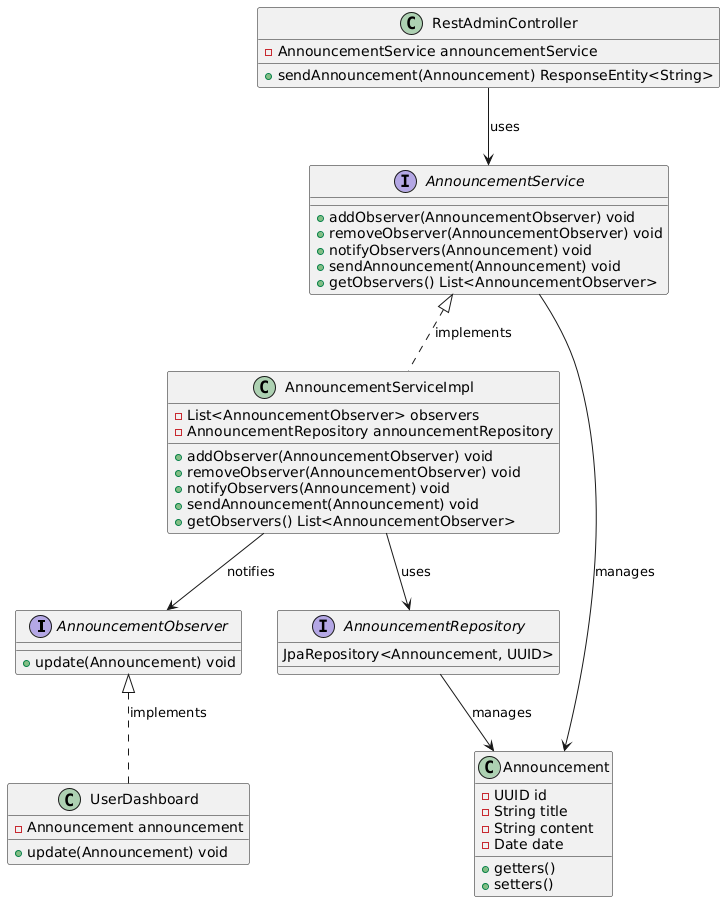

The diagram above was rendered by PlantUML. Its source (embedded in the PNG):
@startuml
interface AnnouncementObserver {
        +update(Announcement) void
    }
    
    class UserDashboard {
        -Announcement announcement
        +update(Announcement) void
    }
    
    interface AnnouncementService {
        +addObserver(AnnouncementObserver) void
        +removeObserver(AnnouncementObserver) void
        +notifyObservers(Announcement) void
        +sendAnnouncement(Announcement) void
        +getObservers() List<AnnouncementObserver>
    }
    
    class AnnouncementServiceImpl {
        -List<AnnouncementObserver> observers
        -AnnouncementRepository announcementRepository
        +addObserver(AnnouncementObserver) void
        +removeObserver(AnnouncementObserver) void
        +notifyObservers(Announcement) void
        +sendAnnouncement(Announcement) void
        +getObservers() List<AnnouncementObserver>
    }
    
    class Announcement {
        -UUID id
        -String title
        -String content
        -Date date
        +getters()
        +setters()
    }
    
    interface AnnouncementRepository {
        JpaRepository<Announcement, UUID>
    }
    
    class RestAdminController {
        -AnnouncementService announcementService
        +sendAnnouncement(Announcement) ResponseEntity<String>
    }
    
    AnnouncementObserver <|.. UserDashboard : implements
    AnnouncementService <|.. AnnouncementServiceImpl : implements
    AnnouncementServiceImpl --> AnnouncementObserver : notifies
    AnnouncementServiceImpl --> AnnouncementRepository : uses
    AnnouncementRepository --> Announcement : manages
    RestAdminController --> AnnouncementService : uses
    AnnouncementService --> Announcement : manages
@enduml